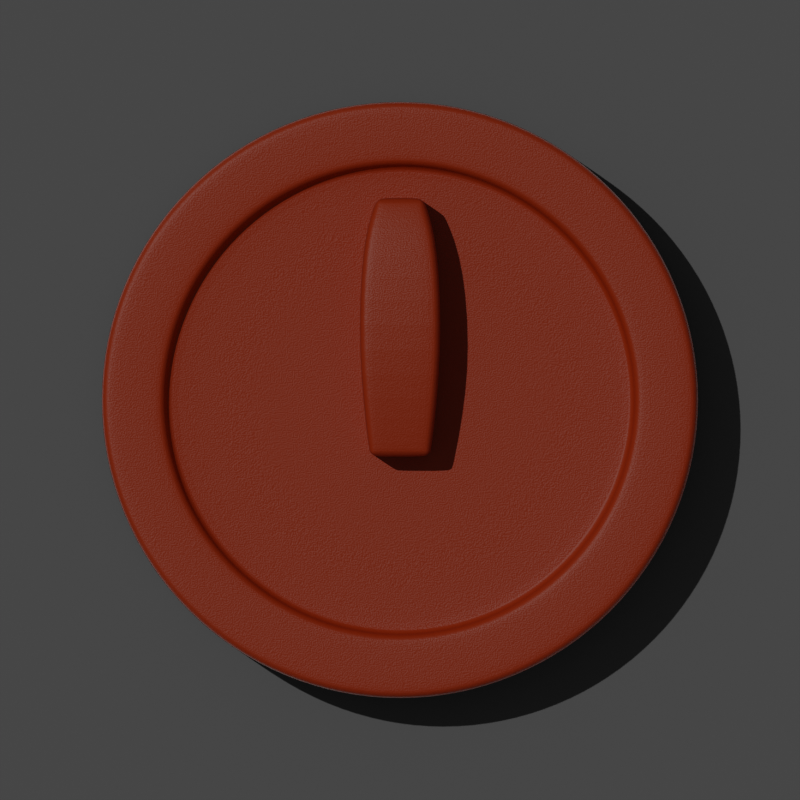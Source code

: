 # Source: rotary_button.blend  (saved by Blender 3.0.42; exported with 4.5.12 LTS)
import bpy
from mathutils import Matrix  # noqa: F401  (used for matrix-valued properties, if any)

bpy.ops.wm.read_factory_settings(use_empty=True)
scene = bpy.context.scene
scene.name = 'Scene'

# ---- collections
col_collection = bpy.data.collections.new('Collection'); scene.collection.children.link(col_collection)

# ---- materials (node trees are filled in below, after node groups)
mat_material = bpy.data.materials.new('Material')
mat_material.alpha_threshold = 0.0
mat_material.line_color = (0.0, 0.0, 0.0, 1.0)
mat_bakelite = bpy.data.materials.new('bakelite')

# ---- material node trees
mat_material.use_nodes = True; mat_material.node_tree.nodes.clear()
_N = mat_material.node_tree.nodes; _L = mat_material.node_tree.links
n0 = _N.new('ShaderNodeOutputMaterial'); n0.name = 'Material Output'; n0.location = (300, 300)
n1 = _N.new('ShaderNodeBsdfPrincipled'); n1.name = 'Principled BSDF'; n1.location = (10, 300)
n1.distribution = 'GGX'
n1.subsurface_method = 'RANDOM_WALK_SKIN'
n1.inputs[2].default_value = 0.4
n1.inputs[3].default_value = 1.45
n1.inputs[27].default_value = (0.0, 0.0, 0.0, 1.0)
n1.inputs[28].default_value = 1.0
_L.new(n1.outputs[0], n0.inputs[0])
n0.is_active_output = True
mat_bakelite.use_nodes = True; mat_bakelite.node_tree.nodes.clear()
_N = mat_bakelite.node_tree.nodes; _L = mat_bakelite.node_tree.links
n0 = _N.new('ShaderNodeBsdfPrincipled'); n0.name = 'Principled BSDF'; n0.location = (10, 300)
n0.distribution = 'GGX'
n0.subsurface_method = 'RANDOM_WALK_SKIN'
n0.inputs[0].default_value = (0.4003, 0.0345, 0.0, 1.0)
n0.inputs[3].default_value = 1.45
n0.inputs[27].default_value = (0.0, 0.0, 0.0, 1.0)
n0.inputs[28].default_value = 1.0
n1 = _N.new('ShaderNodeOutputMaterial'); n1.name = 'Material Output'; n1.location = (300, 300)
n2 = _N.new('ShaderNodeBump'); n2.name = 'Bump'; n2.location = (-188, -190)
n2.inputs[0].default_value = 0.1
n2.inputs[1].default_value = 1.0
n2.inputs[2].default_value = 1.0
n3 = _N.new('ShaderNodeTexNoise'); n3.name = 'Musgrave Texture'; n3.location = (-495, -17)
n3.width = 150
n3.normalize = False
n3.inputs[2].default_value = 500.0
n3.inputs[3].default_value = 6.0
n3.inputs[4].default_value = 0.25
_L.new(n0.outputs[0], n1.inputs[0])
_L.new(n2.outputs[0], n0.inputs[5])
_L.new(n3.outputs[0], n2.inputs[3])
n1.is_active_output = True

# ---- world
world_world = bpy.data.worlds.new('World'); scene.world = world_world
world_world.use_nodes = True; world_world.node_tree.nodes.clear()
_N = world_world.node_tree.nodes; _L = world_world.node_tree.links
n0 = _N.new('ShaderNodeOutputWorld'); n0.name = 'World Output'; n0.location = (300, 300)
n1 = _N.new('ShaderNodeBackground'); n1.name = 'Background'; n1.location = (10, 300)
n1.inputs[0].default_value = (0.05088, 0.05088, 0.05088, 1.0)
_L.new(n1.outputs[0], n0.inputs[0])
n0.is_active_output = True
world_world.color = (0.05088, 0.05088, 0.05088)
world_world.use_sun_shadow = False
world_world.sun_shadow_jitter_overblur = 0.0

# ---- cameras
cam_camera = bpy.data.cameras.new('Camera')
cam_camera.type = 'ORTHO'
cam_camera.clip_end = 100.0
cam_camera.ortho_scale = 2.0

# ---- lights
light_sun = bpy.data.lights.new('Sun', 'SUN')
light_sun.transmission_factor = 0.0
light_sun.energy = 1.0
light_sun.shadow_soft_size = 0.125

# ---- meshes
me_cube = bpy.data.meshes.new('Cube')
me_cube.from_pydata([(1.0, 1.0, 1.0), (1.0, 1.0, -1.0), (1.0, -1.0, 1.0), (1.0, -1.0, -1.0), (-1.0, 1.0, 1.0), (-1.0, 1.0, -1.0), (-1.0, -1.0, 1.0), (-1.0, -1.0, -1.0)], [], [(0, 4, 6, 2), (3, 2, 6, 7), (7, 6, 4, 5), (5, 1, 3, 7), (1, 0, 2, 3), (5, 4, 0, 1)])
_uv = me_cube.uv_layers.new(name='UVMap')
_uv.uv.foreach_set('vector', [0.625, 0.5, 0.875, 0.5, 0.875, 0.75, 0.625, 0.75, 0.375, 0.75, 0.625, 0.75, 0.625, 1.0, 0.375, 1.0, 0.375, 0.0, 0.625, 0.0, 0.625, 0.25, 0.375, 0.25, 0.125, 0.5, 0.375, 0.5, 0.375, 0.75, 0.125, 0.75, 0.375, 0.5, 0.625, 0.5, 0.625, 0.75, 0.375, 0.75, 0.375, 0.25, 0.625, 0.25, 0.625, 0.5, 0.375, 0.5])
me_cube.materials.append(mat_material)
me_cube.use_remesh_preserve_volume = False
me_cube.use_remesh_preserve_attributes = False
me_cube.use_mirror_vertex_groups = False
me_cube.update()
me_circle = bpy.data.meshes.new('Circle')
me_circle.from_pydata([(0.0, 0.75, 0.0), (-0.1463, 0.7356, 0.0), (-0.287, 0.6929, 0.0), (-0.4167, 0.6236, 0.0), (-0.5303, 0.5303, 0.0), (-0.6236, 0.4167, 0.0), (-0.6929, 0.287, 0.0), (-0.7356, 0.1463, 0.0), (-0.75, -3.278e-08, 0.0), (-0.7356, -0.1463, 0.0), (-0.6929, -0.287, 0.0), (-0.6236, -0.4167, 0.0), (-0.5303, -0.5303, 0.0), (-0.4167, -0.6236, 0.0), (-0.287, -0.6929, 0.0), (-0.1463, -0.7356, 0.0), (6.557e-08, -0.75, 0.0), (0.1463, -0.7356, 0.0), (0.287, -0.6929, 0.0), (0.4167, -0.6236, 0.0), (0.5303, -0.5303, 0.0), (0.6236, -0.4167, 0.0), (0.6929, -0.287, 0.0), (0.7356, -0.1463, 0.0), (0.75, 8.944e-09, 0.0), (0.7356, 0.1463, 0.0), (0.6929, 0.287, 0.0), (0.6236, 0.4167, 0.0), (0.5303, 0.5303, 0.0), (0.4167, 0.6236, 0.0), (0.287, 0.6929, 0.0), (0.1463, 0.7356, 0.0), (2.87e-08, 0.5903, 0.1611), (-0.1152, 0.5789, 0.1611), (-0.2259, 0.5453, 0.1611), (-0.3279, 0.4908, 0.1611), (-0.4174, 0.4174, 0.1611), (-0.4908, 0.3279, 0.1611), (-0.5453, 0.2259, 0.1611), (-0.5789, 0.1152, 0.1611), (-0.5903, -2.86e-08, 0.1611), (-0.5789, -0.1152, 0.1611), (-0.5453, -0.2259, 0.1611), (-0.4908, -0.3279, 0.1611), (-0.4174, -0.4174, 0.1611), (-0.3279, -0.4908, 0.1611), (-0.2259, -0.5453, 0.1611), (-0.1152, -0.5789, 0.1611), (5.66e-08, -0.5903, 0.1611), (0.1152, -0.5789, 0.1611), (0.2259, -0.5453, 0.1611), (0.3279, -0.4908, 0.1611), (0.4174, -0.4174, 0.1611), (0.4908, -0.3279, 0.1611), (0.5453, -0.2259, 0.1611), (0.5789, -0.1152, 0.1611), (0.5903, 8.944e-09, 0.1611), (0.5789, 0.1152, 0.1611), (0.5453, 0.2259, 0.1611), (0.4908, 0.3279, 0.1611), (0.4174, 0.4174, 0.1611), (0.3279, 0.4908, 0.1611), (0.2259, 0.5453, 0.1611), (0.1152, 0.5789, 0.1611), (-0.1463, 0.7356, 0.1611), (0.0, 0.75, 0.1611), (-0.287, 0.6929, 0.1611), (-0.4167, 0.6236, 0.1611), (-0.5303, 0.5303, 0.1611), (-0.6236, 0.4167, 0.1611), (-0.6929, 0.287, 0.1611), (-0.7356, 0.1463, 0.1611), (-0.75, -3.278e-08, 0.1611), (-0.7356, -0.1463, 0.1611), (-0.6929, -0.287, 0.1611), (-0.6236, -0.4167, 0.1611), (-0.5303, -0.5303, 0.1611), (-0.4167, -0.6236, 0.1611), (-0.287, -0.6929, 0.1611), (-0.1463, -0.7356, 0.1611), (6.557e-08, -0.75, 0.1611), (0.1463, -0.7356, 0.1611), (0.287, -0.6929, 0.1611), (0.4167, -0.6236, 0.1611), (0.5303, -0.5303, 0.1611), (0.6236, -0.4167, 0.1611), (0.6929, -0.287, 0.1611), (0.7356, -0.1463, 0.1611), (0.75, 8.944e-09, 0.1611), (0.7356, 0.1463, 0.1611), (0.6929, 0.287, 0.1611), (0.6236, 0.4167, 0.1611), (0.5303, 0.5303, 0.1611), (0.4167, 0.6236, 0.1611), (0.287, 0.6929, 0.1611), (0.1463, 0.7356, 0.1611), (2.741e-08, 0.5903, 0.1192), (-0.1152, 0.5789, 0.1192), (-0.2259, 0.5453, 0.1192), (-0.3279, 0.4908, 0.1192), (-0.4174, 0.4174, 0.1192), (-0.4908, 0.3279, 0.1192), (-0.5453, 0.2259, 0.1192), (-0.5789, 0.1152, 0.1192), (-0.5903, -2.86e-08, 0.1192), (-0.5789, -0.1152, 0.1192), (-0.5453, -0.2259, 0.1192), (-0.4908, -0.3279, 0.1192), (-0.4174, -0.4174, 0.1192), (-0.3279, -0.4908, 0.1192), (-0.2259, -0.5453, 0.1192), (-0.1152, -0.5789, 0.1192), (5.531e-08, -0.5903, 0.1192), (0.1152, -0.5789, 0.1192), (0.2259, -0.5453, 0.1192), (0.3279, -0.4908, 0.1192), (0.4174, -0.4174, 0.1192), (0.4908, -0.3279, 0.1192), (0.5453, -0.2259, 0.1192), (0.5789, -0.1152, 0.1192), (0.5903, 8.944e-09, 0.1192), (0.5789, 0.1152, 0.1192), (0.5453, 0.2259, 0.1192), (0.4908, 0.3279, 0.1192), (0.4174, 0.4174, 0.1192), (0.3279, 0.4908, 0.1192), (0.2259, 0.5453, 0.1192), (0.1152, 0.5789, 0.1192), (-0.07694, -0.1417, 0.04666), (-0.07694, -0.1417, 0.2527), (-0.09598, 0.3841, 0.02116), (-0.09598, 0.3841, 0.2782), (0.07694, -0.1417, 0.04666), (0.07694, -0.1417, 0.2527), (0.09598, 0.3841, 0.02116), (0.09598, 0.3841, 0.2782), (-0.05965, 0.5056, 0.2425), (-0.05965, 0.5056, 0.00799), (0.05965, 0.5056, 0.00799), (0.05965, 0.5056, 0.2425), (-0.1058, 0.1212, 0.00799), (-0.1058, 0.1212, 0.2914), (0.1058, 0.1212, 0.00799), (0.1058, 0.1212, 0.2914)], [], [(28, 27, 91, 92), (15, 14, 78, 79), (2, 1, 64, 66), (29, 28, 92, 93), (16, 15, 79, 80), (3, 2, 66, 67), (30, 29, 93, 94), (17, 16, 80, 81), (4, 3, 67, 68), (31, 30, 94, 95), (18, 17, 81, 82), (5, 4, 68, 69), (0, 31, 95, 65), (19, 18, 82, 83), (6, 5, 69, 70), (20, 19, 83, 84), (7, 6, 70, 71), (21, 20, 84, 85), (8, 7, 71, 72), (22, 21, 85, 86), (9, 8, 72, 73), (23, 22, 86, 87), (10, 9, 73, 74), (24, 23, 87, 88), (11, 10, 74, 75), (25, 24, 88, 89), (12, 11, 75, 76), (26, 25, 89, 90), (13, 12, 76, 77), (27, 26, 90, 91), (14, 13, 77, 78), (1, 0, 65, 64), (41, 40, 104, 105), (32, 33, 64, 65), (33, 34, 66, 64), (34, 35, 67, 66), (35, 36, 68, 67), (36, 37, 69, 68), (37, 38, 70, 69), (38, 39, 71, 70), (39, 40, 72, 71), (40, 41, 73, 72), (41, 42, 74, 73), (42, 43, 75, 74), (43, 44, 76, 75), (44, 45, 77, 76), (45, 46, 78, 77), (46, 47, 79, 78), (47, 48, 80, 79), (48, 49, 81, 80), (49, 50, 82, 81), (50, 51, 83, 82), (51, 52, 84, 83), (52, 53, 85, 84), (53, 54, 86, 85), (54, 55, 87, 86), (55, 56, 88, 87), (56, 57, 89, 88), (57, 58, 90, 89), (58, 59, 91, 90), (59, 60, 92, 91), (60, 61, 93, 92), (61, 62, 94, 93), (62, 63, 95, 94), (63, 32, 65, 95), (97, 96, 127, 126, 125, 124, 123, 122, 121, 120, 119, 118, 117, 116, 115, 114, 113, 112, 111, 110, 109, 108, 107, 106, 105, 104, 103, 102, 101, 100, 99, 98), (55, 54, 118, 119), (42, 41, 105, 106), (56, 55, 119, 120), (43, 42, 106, 107), (57, 56, 120, 121), (44, 43, 107, 108), (58, 57, 121, 122), (45, 44, 108, 109), (59, 58, 122, 123), (46, 45, 109, 110), (33, 32, 96, 97), (60, 59, 123, 124), (47, 46, 110, 111), (34, 33, 97, 98), (61, 60, 124, 125), (48, 47, 111, 112), (35, 34, 98, 99), (62, 61, 125, 126), (49, 48, 112, 113), (36, 35, 99, 100), (63, 62, 126, 127), (50, 49, 113, 114), (37, 36, 100, 101), (32, 63, 127, 96), (51, 50, 114, 115), (38, 37, 101, 102), (52, 51, 115, 116), (39, 38, 102, 103), (53, 52, 116, 117), (40, 39, 103, 104), (54, 53, 117, 118), (140, 141, 131, 130), (134, 130, 137, 138), (142, 143, 133, 132), (132, 133, 129, 128), (140, 142, 132, 128), (143, 141, 129, 133), (137, 136, 139, 138), (131, 135, 139, 136), (130, 131, 136, 137), (135, 134, 138, 139), (135, 131, 141, 143), (130, 134, 142, 140), (134, 135, 143, 142), (128, 129, 141, 140)])
_uv = me_circle.uv_layers.new(name='UVMap')
_uv.uv.foreach_set('vector', [0.0, 0.0, 0.0, 0.0, 0.0, 0.0, 0.0, 0.0, 0.0, 0.0, 0.0, 0.0, 0.0, 0.0, 0.0, 0.0, 0.0, 0.0, 0.0, 0.0, 0.0, 0.0, 0.0, 0.0, 0.0, 0.0, 0.0, 0.0, 0.0, 0.0, 0.0, 0.0, 0.0, 0.0, 0.0, 0.0, 0.0, 0.0, 0.0, 0.0, 0.0, 0.0, 0.0, 0.0, 0.0, 0.0, 0.0, 0.0, 0.0, 0.0, 0.0, 0.0, 0.0, 0.0, 0.0, 0.0, 0.0, 0.0, 0.0, 0.0, 0.0, 0.0, 0.0, 0.0, 0.0, 0.0, 0.0, 0.0, 0.0, 0.0, 0.0, 0.0, 0.0, 0.0, 0.0, 0.0, 0.0, 0.0, 0.0, 0.0, 0.0, 0.0, 0.0, 0.0, 0.0, 0.0, 0.0, 0.0, 0.0, 0.0, 0.0, 0.0, 0.0, 0.0, 0.0, 0.0, 0.0, 0.0, 0.0, 0.0, 0.0, 0.0, 0.0, 0.0, 0.0, 0.0, 0.0, 0.0, 0.0, 0.0, 0.0, 0.0, 0.0, 0.0, 0.0, 0.0, 0.0, 0.0, 0.0, 0.0, 0.0, 0.0, 0.0, 0.0, 0.0, 0.0, 0.0, 0.0, 0.0, 0.0, 0.0, 0.0, 0.0, 0.0, 0.0, 0.0, 0.0, 0.0, 0.0, 0.0, 0.0, 0.0, 0.0, 0.0, 0.0, 0.0, 0.0, 0.0, 0.0, 0.0, 0.0, 0.0, 0.0, 0.0, 0.0, 0.0, 0.0, 0.0, 0.0, 0.0, 0.0, 0.0, 0.0, 0.0, 0.0, 0.0, 0.0, 0.0, 0.0, 0.0, 0.0, 0.0, 0.0, 0.0, 0.0, 0.0, 0.0, 0.0, 0.0, 0.0, 0.0, 0.0, 0.0, 0.0, 0.0, 0.0, 0.0, 0.0, 0.0, 0.0, 0.0, 0.0, 0.0, 0.0, 0.0, 0.0, 0.0, 0.0, 0.0, 0.0, 0.0, 0.0, 0.0, 0.0, 0.0, 0.0, 0.0, 0.0, 0.0, 0.0, 0.0, 0.0, 0.0, 0.0, 0.0, 0.0, 0.0, 0.0, 0.0, 0.0, 0.0, 0.0, 0.0, 0.0, 0.0, 0.0, 0.0, 0.0, 0.0, 0.0, 0.0, 0.0, 0.0, 0.0, 0.0, 0.0, 0.0, 0.0, 0.0, 0.0, 0.0, 0.0, 0.0, 0.0, 0.0, 0.0, 0.0, 0.0, 0.0, 0.0, 0.0, 0.0, 0.0, 0.0, 0.0, 0.0, 0.0, 0.0, 0.0, 0.0, 0.0, 0.0, 0.0, 0.0, 0.0, 0.0, 0.0, 0.0, 0.0, 0.0, 0.0, 0.0, 0.0, 0.0, 0.0, 0.0, 0.0, 0.0, 0.0, 0.0, 0.0, 0.0, 0.0, 0.0, 0.0, 0.0, 0.0, 0.0, 0.0, 0.0, 0.0, 0.0, 0.0, 0.0, 0.0, 0.0, 0.0, 0.0, 0.0, 0.0, 0.0, 0.0, 0.0, 0.0, 0.0, 0.0, 0.0, 0.0, 0.0, 0.0, 0.0, 0.0, 0.0, 0.0, 0.0, 0.0, 0.0, 0.0, 0.0, 0.0, 0.0, 0.0, 0.0, 0.0, 0.0, 0.0, 0.0, 0.0, 0.0, 0.0, 0.0, 0.0, 0.0, 0.0, 0.0, 0.0, 0.0, 0.0, 0.0, 0.0, 0.0, 0.0, 0.0, 0.0, 0.0, 0.0, 0.0, 0.0, 0.0, 0.0, 0.0, 0.0, 0.0, 0.0, 0.0, 0.0, 0.0, 0.0, 0.0, 0.0, 0.0, 0.0, 0.0, 0.0, 0.0, 0.0, 0.0, 0.0, 0.0, 0.0, 0.0, 0.0, 0.0, 0.0, 0.0, 0.0, 0.0, 0.0, 0.0, 0.0, 0.0, 0.0, 0.0, 0.0, 0.0, 0.0, 0.0, 0.0, 0.0, 0.0, 0.0, 0.0, 0.0, 0.0, 0.0, 0.0, 0.0, 0.0, 0.0, 0.0, 0.0, 0.0, 0.0, 0.0, 0.0, 0.0, 0.0, 0.0, 0.0, 0.0, 0.0, 0.0, 0.0, 0.0, 0.0, 0.0, 0.0, 0.0, 0.0, 0.0, 0.0, 0.0, 0.0, 0.0, 0.0, 0.0, 0.0, 0.0, 0.0, 0.0, 0.0, 0.0, 0.0, 0.0, 0.0, 0.0, 0.0, 0.0, 0.0, 0.0, 0.0, 0.0, 0.0, 0.0, 0.0, 0.0, 0.0, 0.0, 0.0, 0.0, 0.0, 0.0, 0.0, 0.0, 0.0, 0.0, 0.0, 0.0, 0.0, 0.0, 0.0, 0.0, 0.0, 0.0, 0.0, 0.0, 0.0, 0.0, 0.0, 0.0, 0.0, 0.0, 0.0, 0.0, 0.0, 0.0, 0.0, 0.0, 0.0, 0.0, 0.0, 0.0, 0.0, 0.0, 0.0, 0.0, 0.0, 0.0, 0.0, 0.0, 0.0, 0.0, 0.0, 0.0, 0.0, 0.0, 0.0, 0.0, 0.0, 0.0, 0.0, 0.0, 0.0, 0.0, 0.0, 0.0, 0.0, 0.0, 0.0, 0.0, 0.0, 0.0, 0.0, 0.0, 0.0, 0.0, 0.0, 0.0, 0.0, 0.0, 0.0, 0.0, 0.0, 0.0, 0.0, 0.0, 0.0, 0.0, 0.0, 0.0, 0.0, 0.0, 0.0, 0.0, 0.0, 0.0, 0.0, 0.0, 0.0, 0.0, 0.0, 0.0, 0.0, 0.0, 0.0, 0.0, 0.0, 0.0, 0.0, 0.0, 0.0, 0.0, 0.0, 0.0, 0.0, 0.0, 0.0, 0.0, 0.0, 0.0, 0.0, 0.0, 0.0, 0.0, 0.0, 0.0, 0.0, 0.0, 0.0, 0.0, 0.0, 0.0, 0.0, 0.0, 0.0, 0.0, 0.0, 0.0, 0.0, 0.0, 0.0, 0.0, 0.0, 0.0, 0.0, 0.0, 0.0, 0.0, 0.0, 0.0, 0.0, 0.0, 0.0, 0.0, 0.0, 0.0, 0.0, 0.0, 0.0, 0.0, 0.0, 0.0, 0.0, 0.0, 0.0, 0.0, 0.0, 0.0, 0.0, 0.0, 0.0, 0.0, 0.0, 0.0, 0.0, 0.0, 0.0, 0.0, 0.0, 0.0, 0.0, 0.0, 0.0, 0.0, 0.0, 0.0, 0.0, 0.0, 0.0, 0.0, 0.0, 0.0, 0.0, 0.0, 0.0, 0.0, 0.0, 0.0, 0.0, 0.0, 0.0, 0.0, 0.0, 0.0, 0.0, 0.0, 0.0, 0.0, 0.0, 0.0, 0.0, 0.0, 0.0, 0.0, 0.0, 0.0, 0.0, 0.0, 0.0, 0.0, 0.0, 0.0, 0.0, 0.0, 0.0, 0.0, 0.0, 0.0, 0.0, 0.0, 0.0, 0.0, 0.0, 0.0, 0.0, 0.0, 0.0, 0.0, 0.0, 0.0, 0.0, 0.0, 0.0, 0.0, 0.0, 0.0, 0.0, 0.0, 0.0, 0.0, 0.0, 0.0, 0.0, 0.0, 0.0, 0.0, 0.0, 0.0, 0.0, 0.0, 0.0, 0.0, 0.0, 0.0, 0.0, 0.0, 0.0, 0.0, 0.0, 0.0, 0.0, 0.0, 0.0, 0.0, 0.0, 0.0, 0.0, 0.0, 0.0, 0.0, 0.0, 0.0, 0.0, 0.0, 0.0, 0.0, 0.0, 0.0, 0.0, 0.0, 0.0, 0.0, 0.0, 0.0, 0.0, 0.0, 0.0, 0.0, 0.0, 0.0, 0.0, 0.0, 0.0, 0.0, 0.0, 0.0, 0.0, 0.0, 0.0, 0.0, 0.0, 0.0, 0.0, 0.0, 0.0, 0.0, 0.0, 0.0, 0.0, 0.0, 0.0, 0.0, 0.0, 0.0, 0.0, 0.0, 0.0, 0.0, 0.0, 0.0, 0.0, 0.0, 0.0, 0.0, 0.0, 0.0, 0.0, 0.0, 0.0, 0.0, 0.0, 0.0, 0.0, 0.0, 0.0, 0.0, 0.0, 0.0, 0.0, 0.0, 0.0, 0.0, 0.0, 0.0, 0.0, 0.0, 0.0, 0.0, 0.0, 0.0, 0.0, 0.0, 0.0, 0.0, 0.0, 0.0, 0.0, 0.0, 0.0, 0.0, 0.0, 0.0, 0.0, 0.0, 0.0, 0.0, 0.0, 0.0, 0.0, 0.0, 0.0, 0.0, 0.0, 0.0, 0.0, 0.0, 0.0, 0.0, 0.0, 0.0, 0.0, 0.0, 0.375, 0.125, 0.625, 0.125, 0.625, 0.25, 0.375, 0.25, 0.375, 0.5, 0.125, 0.5, 0.125, 0.5, 0.375, 0.5, 0.375, 0.625, 0.625, 0.625, 0.625, 0.75, 0.375, 0.75, 0.375, 0.75, 0.625, 0.75, 0.625, 1.0, 0.375, 1.0, 0.125, 0.625, 0.375, 0.625, 0.375, 0.75, 0.125, 0.75, 0.625, 0.625, 0.875, 0.625, 0.875, 0.75, 0.625, 0.75, 0.375, 0.25, 0.625, 0.25, 0.625, 0.5, 0.375, 0.5, 0.875, 0.5, 0.625, 0.5, 0.625, 0.5, 0.875, 0.5, 0.375, 0.25, 0.625, 0.25, 0.625, 0.25, 0.375, 0.25, 0.625, 0.5, 0.375, 0.5, 0.375, 0.5, 0.625, 0.5, 0.625, 0.5, 0.875, 0.5, 0.875, 0.625, 0.625, 0.625, 0.125, 0.5, 0.375, 0.5, 0.375, 0.625, 0.125, 0.625, 0.375, 0.5, 0.625, 0.5, 0.625, 0.625, 0.375, 0.625, 0.375, 0.0, 0.625, 0.0, 0.625, 0.125, 0.375, 0.125])
me_circle.materials.append(mat_bakelite)
me_circle.use_remesh_fix_poles = True
me_circle.use_remesh_preserve_attributes = False
me_circle.update()

# ---- objects
ob_shadowcatchercube = bpy.data.objects.new('ShadowCatcherCube', me_cube)
ob_camera = bpy.data.objects.new('Camera', cam_camera)
ob_rotarybutton = bpy.data.objects.new('RotaryButton', me_circle)
ob_sun = bpy.data.objects.new('Sun', light_sun)

# ---- transforms, parenting, visibility, modifiers, constraints
ob_shadowcatchercube.location = (0.0, 0.0, 0.0)
ob_shadowcatchercube.lock_rotations_4d = False
ob_shadowcatchercube.empty_display_type = 'ARROWS'
ob_shadowcatchercube.is_shadow_catcher = True
ob_shadowcatchercube.lineart.crease_threshold = 0.0
ob_camera.location = (0.0, 0.0, 10.0)
ob_camera.lock_rotations_4d = False
ob_camera.empty_display_type = 'ARROWS'
ob_camera.color = (0.0, 0.0, 0.0, 0.0)
ob_camera.display_type = 'WIRE'
ob_camera.lineart.crease_threshold = 0.0
ob_rotarybutton.location = (0.0, 0.0, 1.083)
_m = ob_rotarybutton.modifiers.new('Bevel', 'BEVEL')
_m.segments = 3
_m = ob_rotarybutton.modifiers.new('Subdivision', 'SUBSURF')
ob_sun.location = (0.0, 0.0, 5.101)
ob_sun.rotation_euler = (-0.3105, -0.4226, 0.06712)

# ---- collection membership
col_collection.objects.link(ob_shadowcatchercube)
col_collection.objects.link(ob_camera)
col_collection.objects.link(ob_rotarybutton)
col_collection.objects.link(ob_sun)

# ---- scene / render settings (as saved in the file)
scene.camera = ob_camera
scene.frame_start = 1; scene.frame_end = 250; scene.frame_set(1)
scene.render.engine = 'CYCLES'
scene.render.resolution_x = 256
scene.render.resolution_y = 256
scene.render.film_transparent = True
scene.cycles.sampling_pattern = 'TABULATED_SOBOL'
scene.cycles.use_light_tree = False
scene.view_settings.view_transform = 'Filmic'
bpy.context.view_layer.update()

